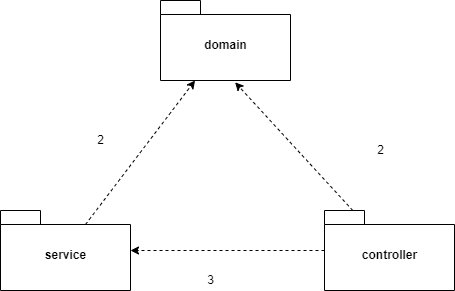

The diagram above was exported from draw.io. Its source (the exported page's mxGraphModel, read from the mxfile embedded in the PNG):
<mxGraphModel dx="756" dy="613" grid="1" gridSize="10" guides="1" tooltips="1" connect="1" arrows="1" fold="1" page="1" pageScale="1" pageWidth="827" pageHeight="1169" math="0" shadow="0">
  <root>
    <mxCell id="0" />
    <mxCell id="1" parent="0" />
    <mxCell id="7" style="edgeStyle=none;html=1;dashed=1;" edge="1" parent="1" source="2">
      <mxGeometry relative="1" as="geometry">
        <mxPoint x="220" y="400" as="targetPoint" />
      </mxGeometry>
    </mxCell>
    <mxCell id="10" style="edgeStyle=none;html=1;entryX=0.574;entryY=1.023;entryDx=0;entryDy=0;entryPerimeter=0;dashed=1;" edge="1" parent="1" source="2" target="5">
      <mxGeometry relative="1" as="geometry" />
    </mxCell>
    <mxCell id="2" value="controller" style="shape=folder;fontStyle=1;spacingTop=10;tabWidth=40;tabHeight=14;tabPosition=left;html=1;" vertex="1" parent="1">
      <mxGeometry x="414" y="360" width="130" height="80" as="geometry" />
    </mxCell>
    <mxCell id="9" style="edgeStyle=none;html=1;dashed=1;exitX=0;exitY=0;exitDx=85;exitDy=14;exitPerimeter=0;" edge="1" parent="1" source="4" target="5">
      <mxGeometry relative="1" as="geometry" />
    </mxCell>
    <mxCell id="4" value="service" style="shape=folder;fontStyle=1;spacingTop=10;tabWidth=40;tabHeight=14;tabPosition=left;html=1;" vertex="1" parent="1">
      <mxGeometry x="90" y="360" width="130" height="80" as="geometry" />
    </mxCell>
    <mxCell id="5" value="domain" style="shape=folder;fontStyle=1;spacingTop=10;tabWidth=40;tabHeight=14;tabPosition=left;html=1;" vertex="1" parent="1">
      <mxGeometry x="250" y="150" width="130" height="80" as="geometry" />
    </mxCell>
    <mxCell id="11" value="3" style="text;html=1;align=center;verticalAlign=middle;resizable=0;points=[];autosize=1;strokeColor=none;fillColor=none;" vertex="1" parent="1">
      <mxGeometry x="290" y="420" width="20" height="20" as="geometry" />
    </mxCell>
    <mxCell id="12" value="2" style="text;html=1;align=center;verticalAlign=middle;resizable=0;points=[];autosize=1;strokeColor=none;fillColor=none;" vertex="1" parent="1">
      <mxGeometry x="180" y="280" width="20" height="20" as="geometry" />
    </mxCell>
    <mxCell id="13" value="2" style="text;html=1;align=center;verticalAlign=middle;resizable=0;points=[];autosize=1;strokeColor=none;fillColor=none;" vertex="1" parent="1">
      <mxGeometry x="460" y="290" width="20" height="20" as="geometry" />
    </mxCell>
  </root>
</mxGraphModel>